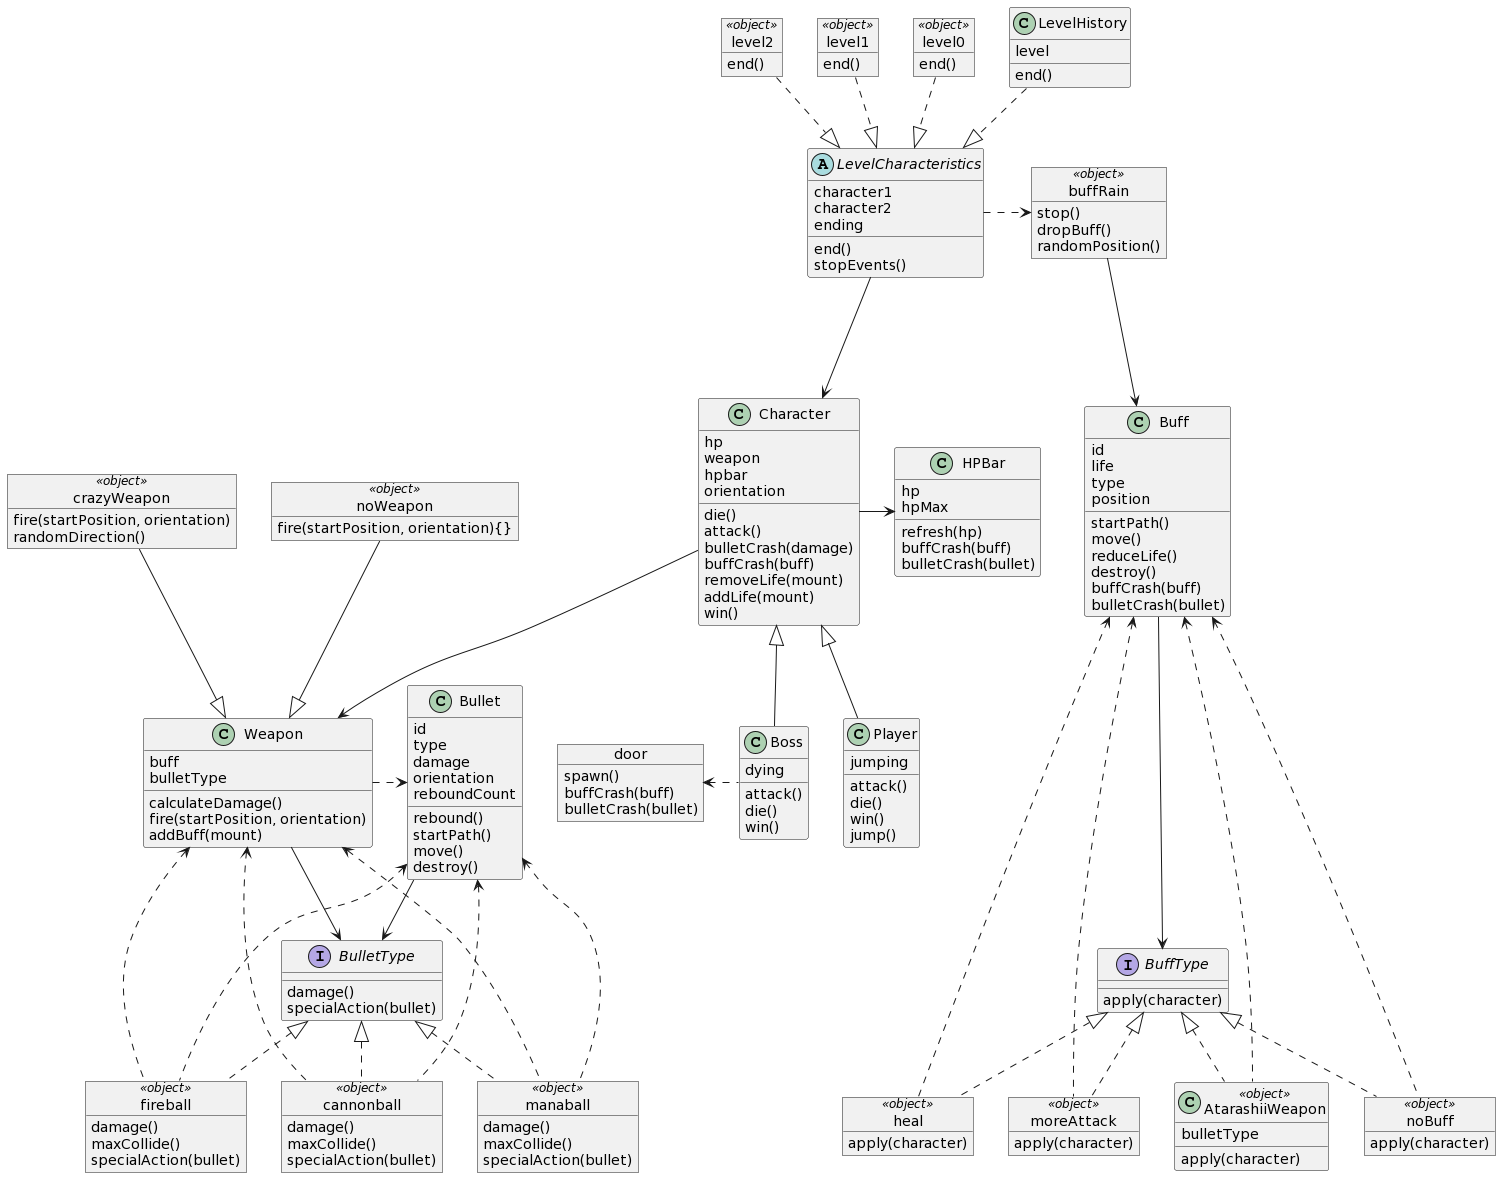

The diagram above was rendered by PlantUML. Its source (embedded in the PNG):
@startuml
abstract class LevelCharacteristics {
character1
character2
ending
end()
stopEvents()
}

object level0 << object >>{
end()
}

object level1 << object >>{
end()
}

object level2 << object >>{
end()
}

class LevelHistory{
level
end()
}


class Character {
hp
weapon
hpbar
orientation
die()
attack()
bulletCrash(damage)
buffCrash(buff)
removeLife(mount)
addLife(mount)
win()
}

class Boss{
dying
attack()
die()
win()
}

class Player{
jumping
attack()
die()
win()
jump()
}

object buffRain << object >>{
stop()
dropBuff()
randomPosition()
}

class Buff {
id
life
type
position
startPath()
move()
reduceLife()
destroy()
buffCrash(buff)
bulletCrash(bullet)
}

interface BuffType {
apply(character)
}

object heal << object >>{
apply(character)
}

object moreAttack << object >>{
apply(character)
}

class AtarashiiWeapon << object >>{
bulletType
apply(character)
}

object noBuff << object >>{
apply(character)
}

object door{
spawn()
buffCrash(buff)
bulletCrash(bullet)
}

class HPBar{
hp
hpMax
refresh(hp)
buffCrash(buff)
bulletCrash(bullet)
}

class Weapon {
buff
bulletType
calculateDamage()
fire(startPosition, orientation)
addBuff(mount)
}

object crazyWeapon << object >>{
fire(startPosition, orientation)
randomDirection()
}

object noWeapon << object >>{
fire(startPosition, orientation){}
}

class Bullet {
id
type
damage
orientation
reboundCount
rebound()
startPath()
move()
destroy()
}

interface BulletType {
damage()
specialAction(bullet)
}

object fireball << object >>{
damage()
maxCollide()
specialAction(bullet)
}

object cannonball << object >>{
damage()
maxCollide()
specialAction(bullet)
}

object manaball << object >>{
damage()
maxCollide()
specialAction(bullet)
}

BulletType <|.. fireball
BulletType <|.. cannonball
BulletType <|.. manaball

Bullet -d-> BulletType

Weapon .r.> Bullet
Weapon -d-> BulletType

Weapon <|-u- crazyWeapon
Weapon <|-u- noWeapon

Bullet <... fireball
Bullet <... cannonball
Bullet <... manaball

Weapon <... fireball
Weapon <... cannonball
Weapon <... manaball


Character -r-> HPBar
Boss .l.> door
Character -d-> Weapon

LevelCharacteristics ---> Character
LevelCharacteristics .r.> buffRain

buffRain ---> Buff

Buff ---> BuffType

Buff <... heal 
Buff <... moreAttack 
Buff <... AtarashiiWeapon 
Buff <... noBuff

BuffType <|.. heal 
BuffType <|.. moreAttack 
BuffType <|.. AtarashiiWeapon 
BuffType <|.. noBuff

LevelCharacteristics <|.u. LevelHistory
LevelCharacteristics <|.u. level0
LevelCharacteristics <|.u. level1
LevelCharacteristics <|.u. level2

Character <|-- Boss
Character <|-- Player
@enduml